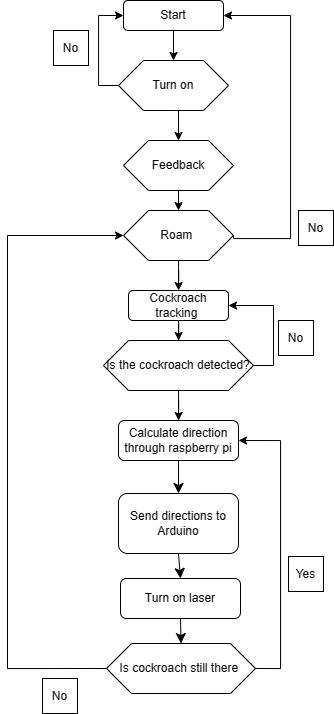

The diagram above was exported from draw.io. Its source (the exported page's mxGraphModel, read from the mxfile embedded in the PNG):
<mxGraphModel dx="1339" dy="1231" grid="0" gridSize="10" guides="1" tooltips="1" connect="1" arrows="1" fold="1" page="0" pageScale="1" pageWidth="827" pageHeight="1169" math="0" shadow="0">
  <root>
    <mxCell id="0" />
    <mxCell id="1" parent="0" />
    <mxCell id="aD6AE68d4fSwMZYmnY74-52" value="" style="edgeStyle=orthogonalEdgeStyle;rounded=0;orthogonalLoop=1;jettySize=auto;html=1;" edge="1" parent="1" source="aD6AE68d4fSwMZYmnY74-53" target="aD6AE68d4fSwMZYmnY74-56">
      <mxGeometry relative="1" as="geometry" />
    </mxCell>
    <mxCell id="aD6AE68d4fSwMZYmnY74-53" value="Start" style="rounded=1;whiteSpace=wrap;html=1;" vertex="1" parent="1">
      <mxGeometry x="165" y="-40" width="100" height="30" as="geometry" />
    </mxCell>
    <mxCell id="aD6AE68d4fSwMZYmnY74-54" style="edgeStyle=orthogonalEdgeStyle;rounded=0;orthogonalLoop=1;jettySize=auto;html=1;exitX=0;exitY=0.5;exitDx=0;exitDy=0;entryX=0;entryY=0.5;entryDx=0;entryDy=0;" edge="1" parent="1" source="aD6AE68d4fSwMZYmnY74-56" target="aD6AE68d4fSwMZYmnY74-53">
      <mxGeometry relative="1" as="geometry" />
    </mxCell>
    <mxCell id="aD6AE68d4fSwMZYmnY74-55" style="edgeStyle=orthogonalEdgeStyle;rounded=0;orthogonalLoop=1;jettySize=auto;html=1;exitX=0.5;exitY=1;exitDx=0;exitDy=0;entryX=0.5;entryY=0;entryDx=0;entryDy=0;" edge="1" parent="1" source="aD6AE68d4fSwMZYmnY74-56" target="aD6AE68d4fSwMZYmnY74-91">
      <mxGeometry relative="1" as="geometry" />
    </mxCell>
    <mxCell id="aD6AE68d4fSwMZYmnY74-56" value="Turn on" style="shape=hexagon;perimeter=hexagonPerimeter2;whiteSpace=wrap;html=1;fixedSize=1;size=25;" vertex="1" parent="1">
      <mxGeometry x="160" y="20" width="110" height="50" as="geometry" />
    </mxCell>
    <mxCell id="aD6AE68d4fSwMZYmnY74-57" value="" style="edgeStyle=orthogonalEdgeStyle;rounded=0;orthogonalLoop=1;jettySize=auto;html=1;" edge="1" parent="1" source="aD6AE68d4fSwMZYmnY74-60" target="aD6AE68d4fSwMZYmnY74-62">
      <mxGeometry relative="1" as="geometry" />
    </mxCell>
    <mxCell id="aD6AE68d4fSwMZYmnY74-58" style="edgeStyle=orthogonalEdgeStyle;rounded=0;orthogonalLoop=1;jettySize=auto;html=1;exitX=1;exitY=0.5;exitDx=0;exitDy=0;entryX=1;entryY=0.5;entryDx=0;entryDy=0;" edge="1" parent="1" source="aD6AE68d4fSwMZYmnY74-60" target="aD6AE68d4fSwMZYmnY74-53">
      <mxGeometry relative="1" as="geometry">
        <mxPoint x="330" y="-20" as="targetPoint" />
        <Array as="points">
          <mxPoint x="275" y="198" />
          <mxPoint x="332" y="198" />
          <mxPoint x="332" y="-25" />
        </Array>
      </mxGeometry>
    </mxCell>
    <mxCell id="aD6AE68d4fSwMZYmnY74-60" value="Roam&amp;nbsp;" style="shape=hexagon;perimeter=hexagonPerimeter2;whiteSpace=wrap;html=1;fixedSize=1;size=25;" vertex="1" parent="1">
      <mxGeometry x="165" y="170" width="110" height="50" as="geometry" />
    </mxCell>
    <mxCell id="aD6AE68d4fSwMZYmnY74-61" value="" style="edgeStyle=orthogonalEdgeStyle;rounded=0;orthogonalLoop=1;jettySize=auto;html=1;" edge="1" parent="1" source="aD6AE68d4fSwMZYmnY74-62" target="aD6AE68d4fSwMZYmnY74-65">
      <mxGeometry relative="1" as="geometry" />
    </mxCell>
    <mxCell id="aD6AE68d4fSwMZYmnY74-62" value="Cockroach tracking&amp;nbsp;" style="rounded=1;whiteSpace=wrap;html=1;" vertex="1" parent="1">
      <mxGeometry x="170" y="250" width="100" height="30" as="geometry" />
    </mxCell>
    <mxCell id="aD6AE68d4fSwMZYmnY74-63" value="" style="edgeStyle=orthogonalEdgeStyle;rounded=0;orthogonalLoop=1;jettySize=auto;html=1;" edge="1" parent="1" source="aD6AE68d4fSwMZYmnY74-65" target="aD6AE68d4fSwMZYmnY74-67">
      <mxGeometry relative="1" as="geometry" />
    </mxCell>
    <mxCell id="aD6AE68d4fSwMZYmnY74-64" style="edgeStyle=orthogonalEdgeStyle;rounded=0;orthogonalLoop=1;jettySize=auto;html=1;exitX=1;exitY=0.5;exitDx=0;exitDy=0;entryX=1;entryY=0.5;entryDx=0;entryDy=0;" edge="1" parent="1" source="aD6AE68d4fSwMZYmnY74-65" target="aD6AE68d4fSwMZYmnY74-62">
      <mxGeometry relative="1" as="geometry" />
    </mxCell>
    <mxCell id="aD6AE68d4fSwMZYmnY74-65" value="Is the cockroach detected?" style="shape=hexagon;perimeter=hexagonPerimeter2;whiteSpace=wrap;html=1;fixedSize=1;size=25;" vertex="1" parent="1">
      <mxGeometry x="145" y="300" width="150" height="50" as="geometry" />
    </mxCell>
    <mxCell id="aD6AE68d4fSwMZYmnY74-105" style="edgeStyle=none;curved=1;rounded=0;orthogonalLoop=1;jettySize=auto;html=1;exitX=0.5;exitY=1;exitDx=0;exitDy=0;entryX=0.5;entryY=0;entryDx=0;entryDy=0;fontSize=12;startSize=8;endSize=8;" edge="1" parent="1" source="aD6AE68d4fSwMZYmnY74-67" target="aD6AE68d4fSwMZYmnY74-100">
      <mxGeometry relative="1" as="geometry" />
    </mxCell>
    <mxCell id="aD6AE68d4fSwMZYmnY74-67" value="Calculate direction through raspberry pi" style="rounded=1;whiteSpace=wrap;html=1;" vertex="1" parent="1">
      <mxGeometry x="160" y="380" width="120" height="40" as="geometry" />
    </mxCell>
    <mxCell id="aD6AE68d4fSwMZYmnY74-108" style="edgeStyle=none;curved=1;rounded=0;orthogonalLoop=1;jettySize=auto;html=1;exitX=0.5;exitY=1;exitDx=0;exitDy=0;entryX=0.5;entryY=0;entryDx=0;entryDy=0;fontSize=12;startSize=8;endSize=8;" edge="1" parent="1" source="aD6AE68d4fSwMZYmnY74-69" target="aD6AE68d4fSwMZYmnY74-72">
      <mxGeometry relative="1" as="geometry" />
    </mxCell>
    <mxCell id="aD6AE68d4fSwMZYmnY74-69" value="Turn on laser" style="rounded=1;whiteSpace=wrap;html=1;" vertex="1" parent="1">
      <mxGeometry x="162" y="538" width="120" height="40" as="geometry" />
    </mxCell>
    <mxCell id="aD6AE68d4fSwMZYmnY74-72" value="Is cockroach still there&amp;nbsp;" style="shape=hexagon;perimeter=hexagonPerimeter2;whiteSpace=wrap;html=1;fixedSize=1;size=25;" vertex="1" parent="1">
      <mxGeometry x="148" y="603" width="149" height="50" as="geometry" />
    </mxCell>
    <mxCell id="aD6AE68d4fSwMZYmnY74-73" style="edgeStyle=orthogonalEdgeStyle;rounded=0;orthogonalLoop=1;jettySize=auto;html=1;exitX=1;exitY=0.5;exitDx=0;exitDy=0;entryX=1;entryY=0.5;entryDx=0;entryDy=0;" edge="1" parent="1" source="aD6AE68d4fSwMZYmnY74-72" target="aD6AE68d4fSwMZYmnY74-67">
      <mxGeometry relative="1" as="geometry">
        <mxPoint x="387" y="595.9999999999998" as="sourcePoint" />
        <Array as="points">
          <mxPoint x="322" y="628" />
          <mxPoint x="322" y="400" />
        </Array>
      </mxGeometry>
    </mxCell>
    <mxCell id="aD6AE68d4fSwMZYmnY74-77" value="No" style="whiteSpace=wrap;html=1;aspect=fixed;" vertex="1" parent="1">
      <mxGeometry x="84" y="638" width="35" height="35" as="geometry" />
    </mxCell>
    <mxCell id="aD6AE68d4fSwMZYmnY74-79" value="No" style="whiteSpace=wrap;html=1;aspect=fixed;" vertex="1" parent="1">
      <mxGeometry x="95" y="-10" width="35" height="35" as="geometry" />
    </mxCell>
    <mxCell id="aD6AE68d4fSwMZYmnY74-80" value="No" style="whiteSpace=wrap;html=1;aspect=fixed;" vertex="1" parent="1">
      <mxGeometry x="320" y="280" width="35" height="35" as="geometry" />
    </mxCell>
    <mxCell id="aD6AE68d4fSwMZYmnY74-81" value="No" style="whiteSpace=wrap;html=1;aspect=fixed;" vertex="1" parent="1">
      <mxGeometry x="340" y="170" width="35" height="35" as="geometry" />
    </mxCell>
    <mxCell id="aD6AE68d4fSwMZYmnY74-90" style="edgeStyle=orthogonalEdgeStyle;rounded=0;orthogonalLoop=1;jettySize=auto;html=1;exitX=0.5;exitY=1;exitDx=0;exitDy=0;entryX=0.5;entryY=0;entryDx=0;entryDy=0;" edge="1" parent="1" source="aD6AE68d4fSwMZYmnY74-91" target="aD6AE68d4fSwMZYmnY74-60">
      <mxGeometry relative="1" as="geometry" />
    </mxCell>
    <mxCell id="aD6AE68d4fSwMZYmnY74-91" value="Feedback" style="shape=hexagon;perimeter=hexagonPerimeter2;whiteSpace=wrap;html=1;fixedSize=1;size=25;" vertex="1" parent="1">
      <mxGeometry x="165" y="100" width="110" height="50" as="geometry" />
    </mxCell>
    <mxCell id="aD6AE68d4fSwMZYmnY74-92" style="edgeStyle=orthogonalEdgeStyle;rounded=0;orthogonalLoop=1;jettySize=auto;html=1;exitX=0.5;exitY=1;exitDx=0;exitDy=0;" edge="1" parent="1" source="aD6AE68d4fSwMZYmnY74-53" target="aD6AE68d4fSwMZYmnY74-53">
      <mxGeometry relative="1" as="geometry" />
    </mxCell>
    <mxCell id="aD6AE68d4fSwMZYmnY74-107" style="edgeStyle=none;curved=1;rounded=0;orthogonalLoop=1;jettySize=auto;html=1;exitX=0.5;exitY=1;exitDx=0;exitDy=0;entryX=0.5;entryY=0;entryDx=0;entryDy=0;fontSize=12;startSize=8;endSize=8;" edge="1" parent="1" source="aD6AE68d4fSwMZYmnY74-100" target="aD6AE68d4fSwMZYmnY74-69">
      <mxGeometry relative="1" as="geometry" />
    </mxCell>
    <mxCell id="aD6AE68d4fSwMZYmnY74-100" value="&lt;font face=&quot;Helvetica&quot; style=&quot;font-size: 12px;&quot;&gt;Send directions to Arduino&lt;/font&gt;" style="rounded=1;whiteSpace=wrap;html=1;fontSize=12;strokeColor=default;fontFamily=Times New Roman;" vertex="1" parent="1">
      <mxGeometry x="160" y="453" width="120" height="60" as="geometry" />
    </mxCell>
    <mxCell id="aD6AE68d4fSwMZYmnY74-106" style="edgeStyle=none;curved=1;rounded=0;orthogonalLoop=1;jettySize=auto;html=1;exitX=1;exitY=0.5;exitDx=0;exitDy=0;fontSize=12;startSize=8;endSize=8;" edge="1" parent="1" source="aD6AE68d4fSwMZYmnY74-100" target="aD6AE68d4fSwMZYmnY74-100">
      <mxGeometry relative="1" as="geometry" />
    </mxCell>
    <mxCell id="aD6AE68d4fSwMZYmnY74-114" style="edgeStyle=orthogonalEdgeStyle;rounded=0;orthogonalLoop=1;jettySize=auto;html=1;exitX=0;exitY=0.5;exitDx=0;exitDy=0;entryX=0;entryY=0.5;entryDx=0;entryDy=0;" edge="1" parent="1" source="aD6AE68d4fSwMZYmnY74-72" target="aD6AE68d4fSwMZYmnY74-60">
      <mxGeometry relative="1" as="geometry">
        <mxPoint x="275" y="-15" as="targetPoint" />
        <Array as="points">
          <mxPoint x="49" y="628" />
          <mxPoint x="49" y="195" />
        </Array>
        <mxPoint x="169" y="649" as="sourcePoint" />
      </mxGeometry>
    </mxCell>
    <mxCell id="aD6AE68d4fSwMZYmnY74-117" value="Yes" style="whiteSpace=wrap;html=1;aspect=fixed;" vertex="1" parent="1">
      <mxGeometry x="330" y="516" width="35" height="35" as="geometry" />
    </mxCell>
  </root>
</mxGraphModel>